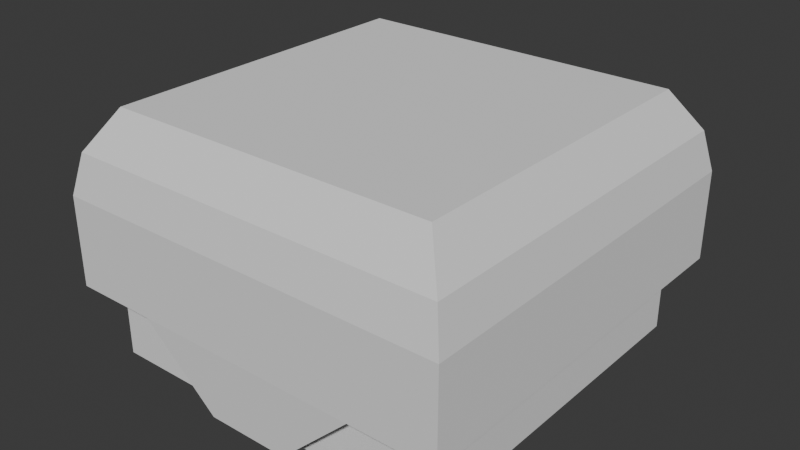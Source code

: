 # Source: Container_2_2.blend  (saved by Blender 5.0.119; exported with 4.5.12 LTS)
import bpy
from mathutils import Matrix  # noqa: F401  (used for matrix-valued properties, if any)

bpy.ops.wm.read_factory_settings(use_empty=True)
scene = bpy.context.scene
scene.name = 'Scene'

# ---- world
world_world = bpy.data.worlds.new('World'); scene.world = world_world
world_world.use_nodes = True; world_world.node_tree.nodes.clear()
_N = world_world.node_tree.nodes; _L = world_world.node_tree.links
n0 = _N.new('ShaderNodeOutputWorld'); n0.name = 'World Output'; n0.location = (200, 100)
n1 = _N.new('ShaderNodeBackground'); n1.name = 'Background'; n1.location = (-200, 100)
n1.inputs[0].default_value = (0.05088, 0.05088, 0.05088, 1.0)
_L.new(n1.outputs[0], n0.inputs[0])
n0.is_active_output = True
world_world.color = (0.05088, 0.05088, 0.05088)
world_world.sun_shadow_jitter_overblur = 0.0

# ---- meshes
me_cube_001 = bpy.data.meshes.new('Cube.001')
me_cube_001.from_pydata([(0.6532, 1.135, 0.2861), (-0.6532, 1.135, 0.2861), (-1.0, 1.0, -0.1292), (-1.0, 1.0, 0.4029), (0.5829, 1.044, 0.2861), (-0.5829, 1.044, 0.2861), (1.0, 1.0, -0.1292), (1.0, 1.0, 0.4029), (0.3618, 1.085, 1.023), (-0.9379, 0.9379, 1.249), (0.9379, 0.9379, 1.249), (-0.3618, 1.085, 1.023), (0.3783, 1.135, 0.7952), (-1.135, 1.135, 0.7952), (1.135, 1.135, 0.7952), (-0.3783, 1.135, 0.7952), (0.3126, 0.9379, 1.249), (-1.085, 1.085, 1.023), (1.085, 1.085, 1.023), (-0.3126, 0.9379, 1.249), (0.3333, 1.0, 0.4029), (-1.013, 1.044, 0.2861), (1.013, 1.044, 0.2861), (-0.3333, 1.0, 0.4029), (-0.3333, 1.0, -0.1292), (1.135, 1.135, 0.2861), (0.3333, 1.0, -0.1292), (-1.135, 1.135, 0.2861), (-1.0, 0.0, -0.1292), (-1.0, 0.0, 0.4029), (1.0, 0.0, -0.1292), (1.0, 0.0, 0.4029), (-0.9379, 0.0, 1.249), (0.9379, 0.0, 1.249), (-1.135, 0.0, 0.7952), (1.135, 0.0, 0.7952), (-1.085, 0.0, 1.023), (1.085, 0.0, 1.023), (-1.013, 0.0, 0.2861), (1.013, 0.0, 0.2861), (-1.135, 0.0, 0.2861), (1.135, 0.0, 0.2861), (-0.3126, 0.0, 1.249), (0.3126, 0.0, 1.249), (0.3333, 0.0, -0.1292), (-0.3333, 0.0, -0.1292), (0.2094, 1.062, -0.1155), (0.2347, 1.118, -0.1155), (-0.2347, 1.118, -0.1155), (-0.2094, 1.062, -0.1155)], [], [(28, 29, 3, 2), (26, 20, 7, 6), (2, 3, 23, 24), (1, 0, 47, 48), (0, 4, 46, 47), (46, 49, 48, 47), (12, 15, 11, 8), (16, 10, 18, 8), (9, 19, 11, 17), (13, 15, 1, 27), (35, 14, 18, 37), (7, 20, 4, 22), (20, 23, 5, 4), (15, 13, 17, 11), (24, 23, 20, 26), (31, 7, 22, 39), (4, 5, 49, 46), (32, 9, 17, 36), (24, 26, 44, 45), (39, 22, 25, 41), (10, 16, 43, 33), (5, 21, 27, 1), (34, 13, 27, 40), (23, 3, 21, 5), (22, 4, 0, 25), (12, 14, 25, 0), (15, 12, 0, 1), (2, 24, 45, 28), (21, 38, 40, 27), (14, 12, 8, 18), (10, 33, 37, 18), (19, 16, 8, 11), (3, 29, 38, 21), (13, 34, 36, 17), (16, 19, 42, 43), (14, 35, 41, 25), (19, 9, 32, 42), (26, 6, 30, 44), (6, 7, 31, 30), (5, 1, 48, 49)])
_uv = me_cube_001.uv_layers.new(name='UVMap')
_uv.uv.foreach_set('vector', [0.375, 0.125, 0.625, 0.125, 0.625, 0.25, 0.375, 0.25, 0.375, 0.4167, 0.625, 0.4167, 0.625, 0.5, 0.375, 0.5, 0.375, 0.25, 0.625, 0.25, 0.625, 0.3333, 0.375, 0.3333, 0.625, 0.3333, 0.625, 0.4167, 0.625, 0.4167, 0.625, 0.3333, 0.625, 0.4167, 0.625, 0.4167, 0.625, 0.4167, 0.625, 0.4167, 0.625, 0.4167, 0.625, 0.3333, 0.625, 0.3333, 0.625, 0.4167, 0.625, 0.4167, 0.625, 0.3333, 0.625, 0.3333, 0.625, 0.4167, 0.7083, 0.5, 0.625, 0.5, 0.625, 0.5, 0.7083, 0.5, 0.875, 0.5, 0.7917, 0.5, 0.7917, 0.5, 0.875, 0.5, 0.625, 0.25, 0.625, 0.3333, 0.625, 0.3333, 0.625, 0.25, 0.625, 0.625, 0.625, 0.5, 0.625, 0.5, 0.625, 0.625, 0.625, 0.5, 0.625, 0.4167, 0.625, 0.4167, 0.625, 0.5, 0.625, 0.4167, 0.625, 0.3333, 0.625, 0.3333, 0.625, 0.4167, 0.625, 0.3333, 0.625, 0.25, 0.625, 0.25, 0.625, 0.3333, 0.375, 0.3333, 0.625, 0.3333, 0.625, 0.4167, 0.375, 0.4167, 0.625, 0.625, 0.625, 0.5, 0.625, 0.5, 0.625, 0.625, 0.625, 0.4167, 0.625, 0.3333, 0.625, 0.3333, 0.625, 0.4167, 0.875, 0.625, 0.875, 0.5, 0.875, 0.5, 0.875, 0.625, 0.2083, 0.5, 0.2917, 0.5, 0.2917, 0.625, 0.2083, 0.625, 0.625, 0.625, 0.625, 0.5, 0.625, 0.5, 0.625, 0.625, 0.625, 0.5, 0.7083, 0.5, 0.7083, 0.625, 0.625, 0.625, 0.625, 0.3333, 0.625, 0.25, 0.625, 0.25, 0.625, 0.3333, 0.625, 0.125, 0.625, 0.25, 0.625, 0.25, 0.625, 0.125, 0.625, 0.3333, 0.625, 0.25, 0.625, 0.25, 0.625, 0.3333, 0.625, 0.5, 0.625, 0.4167, 0.625, 0.4167, 0.625, 0.5, 0.625, 0.4167, 0.625, 0.5, 0.625, 0.5, 0.625, 0.4167, 0.625, 0.3333, 0.625, 0.4167, 0.625, 0.4167, 0.625, 0.3333, 0.125, 0.5, 0.2083, 0.5, 0.2083, 0.625, 0.125, 0.625, 0.625, 0.25, 0.625, 0.125, 0.625, 0.125, 0.625, 0.25, 0.625, 0.5, 0.625, 0.4167, 0.625, 0.4167, 0.625, 0.5, 0.625, 0.5, 0.625, 0.625, 0.625, 0.625, 0.625, 0.5, 0.7917, 0.5, 0.7083, 0.5, 0.7083, 0.5, 0.7917, 0.5, 0.625, 0.25, 0.625, 0.125, 0.625, 0.125, 0.625, 0.25, 0.625, 0.25, 0.625, 0.125, 0.625, 0.125, 0.625, 0.25, 0.7083, 0.5, 0.7917, 0.5, 0.7917, 0.625, 0.7083, 0.625, 0.625, 0.5, 0.625, 0.625, 0.625, 0.625, 0.625, 0.5, 0.7917, 0.5, 0.875, 0.5, 0.875, 0.625, 0.7917, 0.625, 0.2917, 0.5, 0.375, 0.5, 0.375, 0.625, 0.2917, 0.625, 0.375, 0.5, 0.625, 0.5, 0.625, 0.625, 0.375, 0.625, 0.625, 0.3333, 0.625, 0.3333, 0.625, 0.3333, 0.625, 0.3333])
me_cube_001.update()

# ---- objects
ob_cube = bpy.data.objects.new('Cube', me_cube_001)

# ---- transforms, parenting, visibility, modifiers, constraints
ob_cube.location = (0.0, 0.0, 0.0)
ob_cube.scale = (5.0, 5.0, 5.0)
_m = ob_cube.modifiers.new('Mirror', 'MIRROR')
_m.use_axis = (False, True, False)
_m.use_clip = True

# ---- collection membership
scene.collection.objects.link(ob_cube)

# ---- scene / render settings (as saved in the file)
scene.frame_start = 1; scene.frame_end = 250; scene.frame_set(1)
scene.render.engine = 'BLENDER_EEVEE_NEXT'
scene.render.bake_bias = 0.0
scene.render.bake_samples = 0
scene.cycles.sampling_pattern = 'TABULATED_SOBOL'
scene.eevee.use_volume_custom_range = False
bpy.context.view_layer.update()

# ---- added for rendering (the .blend has no active camera and no usable light): camera, sun
cam_auto = bpy.data.cameras.new('AutoCamera')
cam_auto.lens = 50.0
cam_auto.sensor_width = 36.0
cam_auto.clip_end = 1000.0
ob_auto_camera = bpy.data.objects.new('AutoCamera', cam_auto)
scene.collection.objects.link(ob_auto_camera)
ob_auto_camera.location = (16.1582, -19.3898, 15.7249)
ob_auto_camera.rotation_euler = (1.09748, -7.21219e-08, 0.694738)
scene.camera = ob_auto_camera
light_auto_sun = bpy.data.lights.new('AutoSun', 'SUN')
light_auto_sun.energy = 3.0
light_auto_sun.angle = 0.0523599
ob_auto_sun = bpy.data.objects.new('AutoSun', light_auto_sun)
scene.collection.objects.link(ob_auto_sun)
ob_auto_sun.rotation_euler = (0.872665, 0.174533, 0.523599)
bpy.context.view_layer.update()
